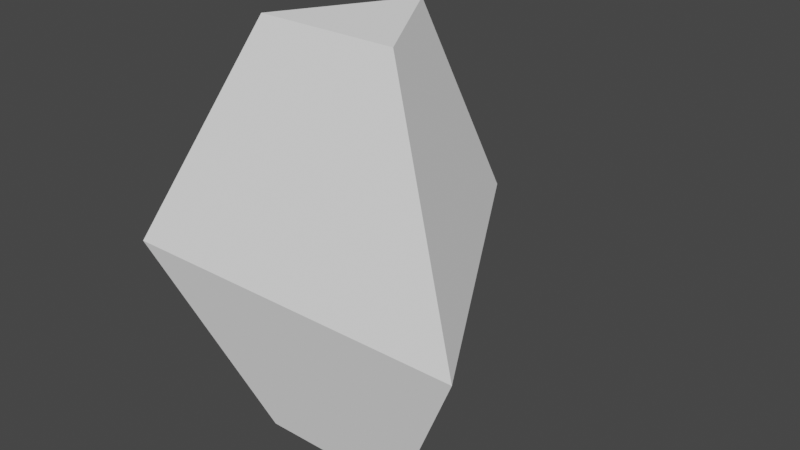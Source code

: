 # Source: GemRed.blend  (saved by Blender 3.0.42; exported with 4.5.12 LTS)
import bpy
from mathutils import Matrix  # noqa: F401  (used for matrix-valued properties, if any)

bpy.ops.wm.read_factory_settings(use_empty=True)
scene = bpy.context.scene
scene.name = 'Scene'

# ---- collections
col_collection = bpy.data.collections.new('Collection'); scene.collection.children.link(col_collection)

# ---- world
world_world = bpy.data.worlds.new('World'); scene.world = world_world
world_world.use_nodes = True; world_world.node_tree.nodes.clear()
_N = world_world.node_tree.nodes; _L = world_world.node_tree.links
n0 = _N.new('ShaderNodeOutputWorld'); n0.name = 'World Output'; n0.location = (450, 300)
n1 = _N.new('ShaderNodeBackground'); n1.name = 'Background'; n1.location = (10, 300)
n1.inputs[0].default_value = (0.05088, 0.05088, 0.05088, 1.0)
n1.inputs[1].default_value = 3.7
n2 = _N.new('ShaderNodeBackground'); n2.name = 'Background.001'; n2.location = (9, 161)
n2.inputs[0].default_value = (0.05088, 0.05088, 0.05088, 1.0)
n3 = _N.new('ShaderNodeMixShader'); n3.name = 'Mix Shader'; n3.location = (230, 283)
n4 = _N.new('ShaderNodeLightPath'); n4.name = 'Light Path'; n4.location = (0, 31)
_L.new(n1.outputs[0], n3.inputs[1])
_L.new(n3.outputs[0], n0.inputs[0])
_L.new(n4.outputs[0], n3.inputs[0])
_L.new(n2.outputs[0], n3.inputs[2])
n0.is_active_output = True
world_world.color = (0.05088, 0.05088, 0.05088)
world_world.use_sun_shadow = False
world_world.sun_shadow_jitter_overblur = 0.0

# ---- meshes
me_gemred = bpy.data.meshes.new('GemRed')
me_gemred.from_pydata([(9.703e-09, 0.5116, 0.0), (-0.4431, -0.2558, 0.0), (0.4431, -0.2558, 0.0), (2.381e-08, 0.2007, 0.5475), (-0.1738, -0.1003, 0.5475), (0.1738, -0.1003, 0.5475), (0.1944, -0.1122, -0.4789), (-0.1944, -0.1122, -0.4789), (2.28e-08, 0.2245, -0.4789)], [], [(0, 3, 5, 2), (2, 5, 4, 1), (1, 4, 3, 0), (0, 8, 7, 1), (2, 6, 8, 0), (4, 5, 3), (6, 7, 8), (1, 7, 6, 2)])
_uv = me_gemred.uv_layers.new(name='UVMap')
_uv.uv.foreach_set('vector', [0.0, 0.0, 0.0, 0.0, 0.0, 0.0, 0.0, 0.0, 0.0, 0.0, 0.0, 0.0, 0.0, 0.0, 0.0, 0.0, 0.0, 0.0, 0.0, 0.0, 0.0, 0.0, 0.0, 0.0, 0.0, 0.0, 0.0, 0.0, 0.0, 0.0, 0.0, 0.0, 0.0, 0.0, 0.0, 0.0, 0.0, 0.0, 0.0, 0.0, 0.0, 0.0, 0.0, 0.0, 0.0, 0.0, 0.0, 0.0, 0.0, 0.0, 0.0, 0.0, 0.0, 0.0, 0.0, 0.0, 0.0, 0.0, 0.0, 0.0])
me_gemred.use_remesh_fix_poles = True
me_gemred.use_remesh_preserve_attributes = False
me_gemred.update()

# ---- objects
ob_empty_noimp = bpy.data.objects.new('Empty-noimp', None)
ob_gemred = bpy.data.objects.new('GemRed', me_gemred)

# ---- transforms, parenting, visibility, modifiers, constraints
ob_empty_noimp.location = (-0.007904, 2.811e-09, -0.02092)
ob_empty_noimp.rotation_euler = (1.571, -0.07457, -1.004e-08)
ob_empty_noimp.scale = (0.1431, 0.1431, 0.1431)
ob_empty_noimp.empty_display_type = 'IMAGE'
ob_empty_noimp.empty_display_size = 5.0
ob_empty_noimp.use_empty_image_alpha = True
ob_empty_noimp.color = (1.0, 1.0, 1.0, 0.1789)
ob_gemred.location = (0.0, 0.0, 0.0)

# ---- collection membership
col_collection.objects.link(ob_empty_noimp)
col_collection.objects.link(ob_gemred)

# ---- scene / render settings (as saved in the file)
scene.frame_start = 1; scene.frame_end = 250; scene.frame_set(1)
scene.render.engine = 'BLENDER_EEVEE_NEXT'
scene.cycles.sampling_pattern = 'TABULATED_SOBOL'
scene.cycles.use_light_tree = False
scene.view_settings.view_transform = 'Filmic'
bpy.context.view_layer.update()

# ---- added for rendering (the .blend has no active camera and no usable light): camera, sun
cam_auto = bpy.data.cameras.new('AutoCamera')
cam_auto.lens = 50.0
cam_auto.sensor_width = 36.0
cam_auto.clip_end = 1000.0
ob_auto_camera = bpy.data.objects.new('AutoCamera', cam_auto)
scene.collection.objects.link(ob_auto_camera)
ob_auto_camera.location = (1.4416, -1.60202, 1.18755)
ob_auto_camera.rotation_euler = (1.09748, -7.21219e-08, 0.694738)
scene.camera = ob_auto_camera
light_auto_sun = bpy.data.lights.new('AutoSun', 'SUN')
light_auto_sun.energy = 3.0
light_auto_sun.angle = 0.0523599
ob_auto_sun = bpy.data.objects.new('AutoSun', light_auto_sun)
scene.collection.objects.link(ob_auto_sun)
ob_auto_sun.rotation_euler = (0.872665, 0.174533, 0.523599)
bpy.context.view_layer.update()
